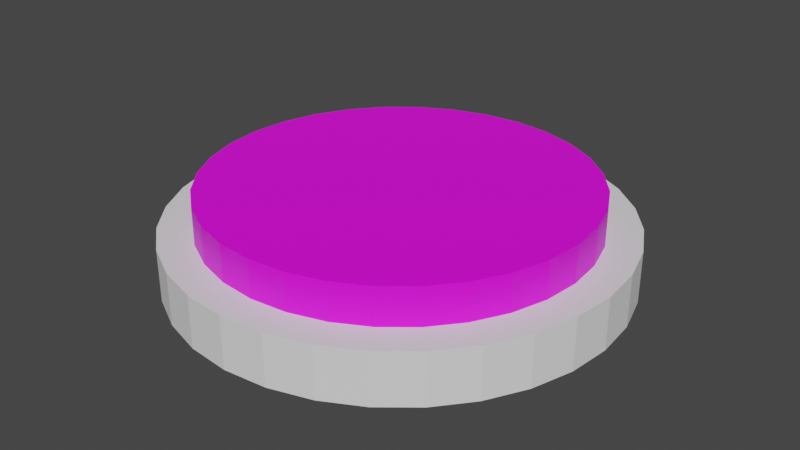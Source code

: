 # Source: PlayerPiece4.blend  (saved by Blender 2.82.7; exported with 4.5.12 LTS)
import bpy
from mathutils import Matrix  # noqa: F401  (used for matrix-valued properties, if any)

bpy.ops.wm.read_factory_settings(use_empty=True)
scene = bpy.context.scene
scene.name = 'Scene'

# ---- collections
col_collection = bpy.data.collections.new('Collection'); scene.collection.children.link(col_collection)

# ---- images (referenced by path relative to the original .blend; pixels are not part of the script)
import os
ASSET_DIR = os.environ.get("B2B_ASSET_DIR", "")  # directory of the original .blend (textures are referenced by path, not embedded)
HERE = os.path.dirname(os.path.abspath(__file__))  # packed textures are extracted next to this script under _unpacked/

def load_image(name, relpath, width, height, colorspace="sRGB"):
    """Load a texture the original file referenced (path relative to the .blend, or extracted next to this script)."""
    p = next((c for c in (os.path.join(HERE, relpath), os.path.join(ASSET_DIR, relpath)) if relpath and os.path.exists(c)), "")
    if p:
        img = bpy.data.images.load(p, check_existing=True)
        img.name = name
    else:  # same state as the original file: an image datablock whose file is absent (Cycles renders it pink)
        img = bpy.data.images.new(name, width, height)
        img.source = "FILE"
        img.filepath = "//" + (relpath or name)
    img.colorspace_settings.name = colorspace
    return img
img_factionchip4_png = load_image('FactionChip4.png', 'FactionChip4.png', 1024, 1024, 'sRGB')

# ---- materials (node trees are filled in below, after node groups)
mat_material = bpy.data.materials.new('Material')
mat_material.use_transparent_shadow = False

# ---- material node trees
mat_material.use_nodes = True; mat_material.node_tree.nodes.clear()
_N = mat_material.node_tree.nodes; _L = mat_material.node_tree.links
n0 = _N.new('ShaderNodeOutputMaterial'); n0.name = 'Material Output'; n0.location = (300, 300)
n1 = _N.new('ShaderNodeBsdfPrincipled'); n1.name = 'Principled BSDF'; n1.location = (10, 300)
n1.distribution = 'GGX'
n1.subsurface_method = 'BURLEY'
n1.inputs[3].default_value = 1.45
n1.inputs[27].default_value = (0.0, 0.0, 0.0, 1.0)
n1.inputs[28].default_value = 1.0
n2 = _N.new('ShaderNodeTexImage'); n2.name = 'Image Texture'; n2.location = (-280, 280)
n2.image = img_factionchip4_png
_L.new(n1.outputs[0], n0.inputs[0])
_L.new(n2.outputs[0], n1.inputs[0])
n0.is_active_output = True

# ---- world
world_world = bpy.data.worlds.new('World'); scene.world = world_world
world_world.use_nodes = True; world_world.node_tree.nodes.clear()
_N = world_world.node_tree.nodes; _L = world_world.node_tree.links
n0 = _N.new('ShaderNodeOutputWorld'); n0.name = 'World Output'; n0.location = (300, 300)
n1 = _N.new('ShaderNodeBackground'); n1.name = 'Background'; n1.location = (10, 300)
n1.inputs[0].default_value = (0.05088, 0.05088, 0.05088, 1.0)
_L.new(n1.outputs[0], n0.inputs[0])
n0.is_active_output = True
world_world.color = (0.05088, 0.05088, 0.05088)
world_world.use_sun_shadow = False
world_world.sun_shadow_jitter_overblur = 0.0

# ---- meshes
me_cylinder = bpy.data.meshes.new('Cylinder')
me_cylinder.from_pydata([(0.0, 1.0, -0.1161), (0.0, 1.0, 0.1161), (0.1951, 0.9808, -0.1161), (0.1951, 0.9808, 0.1161), (0.3827, 0.9239, -0.1161), (0.3827, 0.9239, 0.1161), (0.5556, 0.8315, -0.1161), (0.5556, 0.8315, 0.1161), (0.7071, 0.7071, -0.1161), (0.7071, 0.7071, 0.1161), (0.8315, 0.5556, -0.1161), (0.8315, 0.5556, 0.1161), (0.9239, 0.3827, -0.1161), (0.9239, 0.3827, 0.1161), (0.9808, 0.1951, -0.1161), (0.9808, 0.1951, 0.1161), (1.0, 7.55e-08, -0.1161), (1.0, 7.55e-08, 0.1161), (0.9808, -0.1951, -0.1161), (0.9808, -0.1951, 0.1161), (0.9239, -0.3827, -0.1161), (0.9239, -0.3827, 0.1161), (0.8315, -0.5556, -0.1161), (0.8315, -0.5556, 0.1161), (0.7071, -0.7071, -0.1161), (0.7071, -0.7071, 0.1161), (0.5556, -0.8315, -0.1161), (0.5556, -0.8315, 0.1161), (0.3827, -0.9239, -0.1161), (0.3827, -0.9239, 0.1161), (0.1951, -0.9808, -0.1161), (0.1951, -0.9808, 0.1161), (-3.258e-07, -1.0, -0.1161), (-3.258e-07, -1.0, 0.1161), (-0.1951, -0.9808, -0.1161), (-0.1951, -0.9808, 0.1161), (-0.3827, -0.9239, -0.1161), (-0.3827, -0.9239, 0.1161), (-0.5556, -0.8315, -0.1161), (-0.5556, -0.8315, 0.1161), (-0.7071, -0.7071, -0.1161), (-0.7071, -0.7071, 0.1161), (-0.8315, -0.5556, -0.1161), (-0.8315, -0.5556, 0.1161), (-0.9239, -0.3827, -0.1161), (-0.9239, -0.3827, 0.1161), (-0.9808, -0.1951, -0.1161), (-0.9808, -0.1951, 0.1161), (-1.0, 9.656e-07, -0.1161), (-1.0, 9.656e-07, 0.1161), (-0.9808, 0.1951, -0.1161), (-0.9808, 0.1951, 0.1161), (-0.9239, 0.3827, -0.1161), (-0.9239, 0.3827, 0.1161), (-0.8315, 0.5556, -0.1161), (-0.8315, 0.5556, 0.1161), (-0.7071, 0.7071, -0.1161), (-0.7071, 0.7071, 0.1161), (-0.5556, 0.8315, -0.1161), (-0.5556, 0.8315, 0.1161), (-0.3827, 0.9239, -0.1161), (-0.3827, 0.9239, 0.1161), (-0.1951, 0.9808, -0.1161), (-0.1951, 0.9808, 0.1161)], [], [(0, 1, 3, 2), (2, 3, 5, 4), (4, 5, 7, 6), (6, 7, 9, 8), (8, 9, 11, 10), (10, 11, 13, 12), (12, 13, 15, 14), (14, 15, 17, 16), (16, 17, 19, 18), (18, 19, 21, 20), (20, 21, 23, 22), (22, 23, 25, 24), (24, 25, 27, 26), (26, 27, 29, 28), (28, 29, 31, 30), (30, 31, 33, 32), (32, 33, 35, 34), (34, 35, 37, 36), (36, 37, 39, 38), (38, 39, 41, 40), (40, 41, 43, 42), (42, 43, 45, 44), (44, 45, 47, 46), (46, 47, 49, 48), (48, 49, 51, 50), (50, 51, 53, 52), (52, 53, 55, 54), (54, 55, 57, 56), (56, 57, 59, 58), (58, 59, 61, 60), (3, 1, 63, 61, 59, 57, 55, 53, 51, 49, 47, 45, 43, 41, 39, 37, 35, 33, 31, 29, 27, 25, 23, 21, 19, 17, 15, 13, 11, 9, 7, 5), (60, 61, 63, 62), (62, 63, 1, 0), (0, 2, 4, 6, 8, 10, 12, 14, 16, 18, 20, 22, 24, 26, 28, 30, 32, 34, 36, 38, 40, 42, 44, 46, 48, 50, 52, 54, 56, 58, 60, 62)])
_uv = me_cylinder.uv_layers.new(name='UVMap')
_uv.uv.foreach_set('vector', [1.0, 0.5, 1.0, 1.0, 0.9688, 1.0, 0.9688, 0.5, 0.9688, 0.5, 0.9688, 1.0, 0.9375, 1.0, 0.9375, 0.5, 0.9375, 0.5, 0.9375, 1.0, 0.9062, 1.0, 0.9062, 0.5, 0.9062, 0.5, 0.9062, 1.0, 0.875, 1.0, 0.875, 0.5, 0.875, 0.5, 0.875, 1.0, 0.8438, 1.0, 0.8438, 0.5, 0.8438, 0.5, 0.8438, 1.0, 0.8125, 1.0, 0.8125, 0.5, 0.8125, 0.5, 0.8125, 1.0, 0.7812, 1.0, 0.7812, 0.5, 0.7812, 0.5, 0.7812, 1.0, 0.75, 1.0, 0.75, 0.5, 0.75, 0.5, 0.75, 1.0, 0.7188, 1.0, 0.7188, 0.5, 0.7188, 0.5, 0.7188, 1.0, 0.6875, 1.0, 0.6875, 0.5, 0.6875, 0.5, 0.6875, 1.0, 0.6562, 1.0, 0.6562, 0.5, 0.6562, 0.5, 0.6562, 1.0, 0.625, 1.0, 0.625, 0.5, 0.625, 0.5, 0.625, 1.0, 0.5938, 1.0, 0.5938, 0.5, 0.5938, 0.5, 0.5938, 1.0, 0.5625, 1.0, 0.5625, 0.5, 0.5625, 0.5, 0.5625, 1.0, 0.5312, 1.0, 0.5312, 0.5, 0.5312, 0.5, 0.5312, 1.0, 0.5, 1.0, 0.5, 0.5, 0.5, 0.5, 0.5, 1.0, 0.4688, 1.0, 0.4688, 0.5, 0.4688, 0.5, 0.4688, 1.0, 0.4375, 1.0, 0.4375, 0.5, 0.4375, 0.5, 0.4375, 1.0, 0.4062, 1.0, 0.4062, 0.5, 0.4062, 0.5, 0.4062, 1.0, 0.375, 1.0, 0.375, 0.5, 0.375, 0.5, 0.375, 1.0, 0.3438, 1.0, 0.3438, 0.5, 0.3438, 0.5, 0.3438, 1.0, 0.3125, 1.0, 0.3125, 0.5, 0.3125, 0.5, 0.3125, 1.0, 0.2812, 1.0, 0.2812, 0.5, 0.2812, 0.5, 0.2812, 1.0, 0.25, 1.0, 0.25, 0.5, 0.25, 0.5, 0.25, 1.0, 0.2188, 1.0, 0.2188, 0.5, 0.2188, 0.5, 0.2188, 1.0, 0.1875, 1.0, 0.1875, 0.5, 0.1875, 0.5, 0.1875, 1.0, 0.1562, 1.0, 0.1562, 0.5, 0.1562, 0.5, 0.1562, 1.0, 0.125, 1.0, 0.125, 0.5, 0.125, 0.5, 0.125, 1.0, 0.09375, 1.0, 0.09375, 0.5, 0.09375, 0.5, 0.09375, 1.0, 0.0625, 1.0, 0.0625, 0.5, 0.2968, 0.4854, 0.25, 0.49, 0.2032, 0.4854, 0.1582, 0.4717, 0.1167, 0.4496, 0.08029, 0.4197, 0.05045, 0.3833, 0.02827, 0.3418, 0.01461, 0.2968, 0.01, 0.25, 0.01461, 0.2032, 0.02827, 0.1582, 0.05045, 0.1167, 0.08029, 0.08029, 0.1167, 0.05045, 0.1582, 0.02827, 0.2032, 0.01461, 0.25, 0.01, 0.2968, 0.01461, 0.3418, 0.02827, 0.3833, 0.05045, 0.4197, 0.08029, 0.4496, 0.1167, 0.4717, 0.1582, 0.4854, 0.2032, 0.49, 0.25, 0.4854, 0.2968, 0.4717, 0.3418, 0.4496, 0.3833, 0.4197, 0.4197, 0.3833, 0.4496, 0.3418, 0.4717, 0.0625, 0.5, 0.0625, 1.0, 0.03125, 1.0, 0.03125, 0.5, 0.03125, 0.5, 0.03125, 1.0, 0.0, 1.0, 0.0, 0.5, 0.75, 0.49, 0.7968, 0.4854, 0.8418, 0.4717, 0.8833, 0.4496, 0.9197, 0.4197, 0.9496, 0.3833, 0.9717, 0.3418, 0.9854, 0.2968, 0.99, 0.25, 0.9854, 0.2032, 0.9717, 0.1582, 0.9496, 0.1167, 0.9197, 0.08029, 0.8833, 0.05045, 0.8418, 0.02827, 0.7968, 0.01461, 0.75, 0.01, 0.7032, 0.01461, 0.6582, 0.02827, 0.6167, 0.05045, 0.5803, 0.08029, 0.5504, 0.1167, 0.5283, 0.1582, 0.5146, 0.2032, 0.51, 0.25, 0.5146, 0.2968, 0.5283, 0.3418, 0.5504, 0.3833, 0.5803, 0.4197, 0.6167, 0.4496, 0.6582, 0.4717, 0.7032, 0.4854])
me_cylinder.use_remesh_fix_poles = True
me_cylinder.use_remesh_preserve_attributes = False
me_cylinder.use_mirror_vertex_groups = False
me_cylinder.update()
me_cylinder_001 = bpy.data.meshes.new('Cylinder.001')
me_cylinder_001.from_pydata([(0.0, 1.0, -1.0), (0.0, 1.0, 1.0), (0.1951, 0.9808, -1.0), (0.1951, 0.9808, 1.0), (0.3827, 0.9239, -1.0), (0.3827, 0.9239, 1.0), (0.5556, 0.8315, -1.0), (0.5556, 0.8315, 1.0), (0.7071, 0.7071, -1.0), (0.7071, 0.7071, 1.0), (0.8315, 0.5556, -1.0), (0.8315, 0.5556, 1.0), (0.9239, 0.3827, -1.0), (0.9239, 0.3827, 1.0), (0.9808, 0.1951, -1.0), (0.9808, 0.1951, 1.0), (1.0, 7.55e-08, -1.0), (1.0, 7.55e-08, 1.0), (0.9808, -0.1951, -1.0), (0.9808, -0.1951, 1.0), (0.9239, -0.3827, -1.0), (0.9239, -0.3827, 1.0), (0.8315, -0.5556, -1.0), (0.8315, -0.5556, 1.0), (0.7071, -0.7071, -1.0), (0.7071, -0.7071, 1.0), (0.5556, -0.8315, -1.0), (0.5556, -0.8315, 1.0), (0.3827, -0.9239, -1.0), (0.3827, -0.9239, 1.0), (0.1951, -0.9808, -1.0), (0.1951, -0.9808, 1.0), (-3.258e-07, -1.0, -1.0), (-3.258e-07, -1.0, 1.0), (-0.1951, -0.9808, -1.0), (-0.1951, -0.9808, 1.0), (-0.3827, -0.9239, -1.0), (-0.3827, -0.9239, 1.0), (-0.5556, -0.8315, -1.0), (-0.5556, -0.8315, 1.0), (-0.7071, -0.7071, -1.0), (-0.7071, -0.7071, 1.0), (-0.8315, -0.5556, -1.0), (-0.8315, -0.5556, 1.0), (-0.9239, -0.3827, -1.0), (-0.9239, -0.3827, 1.0), (-0.9808, -0.1951, -1.0), (-0.9808, -0.1951, 1.0), (-1.0, 9.656e-07, -1.0), (-1.0, 9.656e-07, 1.0), (-0.9808, 0.1951, -1.0), (-0.9808, 0.1951, 1.0), (-0.9239, 0.3827, -1.0), (-0.9239, 0.3827, 1.0), (-0.8315, 0.5556, -1.0), (-0.8315, 0.5556, 1.0), (-0.7071, 0.7071, -1.0), (-0.7071, 0.7071, 1.0), (-0.5556, 0.8315, -1.0), (-0.5556, 0.8315, 1.0), (-0.3827, 0.9239, -1.0), (-0.3827, 0.9239, 1.0), (-0.1951, 0.9808, -1.0), (-0.1951, 0.9808, 1.0)], [], [(0, 1, 3, 2), (2, 3, 5, 4), (4, 5, 7, 6), (6, 7, 9, 8), (8, 9, 11, 10), (10, 11, 13, 12), (12, 13, 15, 14), (14, 15, 17, 16), (16, 17, 19, 18), (18, 19, 21, 20), (20, 21, 23, 22), (22, 23, 25, 24), (24, 25, 27, 26), (26, 27, 29, 28), (28, 29, 31, 30), (30, 31, 33, 32), (32, 33, 35, 34), (34, 35, 37, 36), (36, 37, 39, 38), (38, 39, 41, 40), (40, 41, 43, 42), (42, 43, 45, 44), (44, 45, 47, 46), (46, 47, 49, 48), (48, 49, 51, 50), (50, 51, 53, 52), (52, 53, 55, 54), (54, 55, 57, 56), (56, 57, 59, 58), (58, 59, 61, 60), (3, 1, 63, 61, 59, 57, 55, 53, 51, 49, 47, 45, 43, 41, 39, 37, 35, 33, 31, 29, 27, 25, 23, 21, 19, 17, 15, 13, 11, 9, 7, 5), (60, 61, 63, 62), (62, 63, 1, 0), (0, 2, 4, 6, 8, 10, 12, 14, 16, 18, 20, 22, 24, 26, 28, 30, 32, 34, 36, 38, 40, 42, 44, 46, 48, 50, 52, 54, 56, 58, 60, 62)])
_uv = me_cylinder_001.uv_layers.new(name='UVMap')
_uv.uv.foreach_set('vector', [0.9889, 0.8422, 1.0, 1.0, 0.9688, 1.0, 0.971, 0.8511, 0.971, 0.8511, 0.9688, 1.0, 0.9375, 1.0, 0.9442, 0.94, 0.9442, 0.94, 0.9375, 1.0, 0.9062, 1.0, 0.8885, 0.8333, 0.8885, 0.8333, 0.9062, 1.0, 0.875, 1.0, 0.8572, 0.92, 0.8572, 0.92, 0.875, 1.0, 0.8438, 1.0, 0.8282, 0.9111, 0.8282, 0.9111, 0.8438, 1.0, 0.8125, 1.0, 0.8014, 0.9467, 0.8125, 0.5, 0.8125, 1.0, 0.7812, 1.0, 0.7812, 0.5, 0.7812, 0.5, 0.7812, 1.0, 0.75, 1.0, 0.75, 0.5, 0.75, 0.5, 0.75, 1.0, 0.7188, 1.0, 0.7188, 0.5, 0.7188, 0.5, 0.7188, 1.0, 0.6875, 1.0, 0.6875, 0.5, 0.6875, 0.5, 0.6875, 1.0, 0.6562, 1.0, 0.6562, 0.5, 0.6562, 0.5, 0.6562, 1.0, 0.625, 1.0, 0.625, 0.5, 0.625, 0.5, 0.625, 1.0, 0.5938, 1.0, 0.5938, 0.5, 0.5938, 0.5, 0.5938, 1.0, 0.5625, 1.0, 0.5625, 0.5, 0.5625, 0.5, 0.5625, 1.0, 0.5312, 1.0, 0.5312, 0.5, 0.5312, 0.5, 0.5312, 1.0, 0.5, 1.0, 0.5, 0.5, 0.5, 0.5, 0.5, 1.0, 0.4688, 1.0, 0.4688, 0.5, 0.4688, 0.5, 0.4688, 1.0, 0.4375, 1.0, 0.4375, 0.5, 0.4375, 0.5, 0.4375, 1.0, 0.4062, 1.0, 0.4062, 0.5, 0.4062, 0.5, 0.4062, 1.0, 0.375, 1.0, 0.375, 0.5, 0.375, 0.5, 0.375, 1.0, 0.3438, 1.0, 0.3438, 0.5, 0.3438, 0.5, 0.3438, 1.0, 0.3125, 1.0, 0.3125, 0.5, 0.3125, 0.5, 0.3125, 1.0, 0.2812, 1.0, 0.2812, 0.5, 0.2812, 0.5, 0.2812, 1.0, 0.25, 1.0, 0.25, 0.5, 0.2411, 0.9622, 0.25, 1.0, 0.2188, 1.0, 0.2121, 0.9667, 0.2121, 0.9667, 0.2188, 1.0, 0.1875, 1.0, 0.1764, 0.9822, 0.1764, 0.9822, 0.1875, 1.0, 0.1562, 1.0, 0.1407, 0.9622, 0.1407, 0.9622, 0.1562, 1.0, 0.125, 1.0, 0.1139, 0.9556, 0.1139, 0.9556, 0.125, 1.0, 0.09375, 1.0, 0.07375, 0.9533, 0.07375, 0.9533, 0.09375, 1.0, 0.0625, 1.0, 0.05139, 0.9444, 0.5944, 0.9276, 0.5009, 0.9359, 0.4074, 0.9276, 0.3174, 0.903, 0.2345, 0.863, 0.1619, 0.8092, 0.1022, 0.7437, 0.05792, 0.6689, 0.03064, 0.5878, 0.02142, 0.5034, 0.03064, 0.419, 0.05792, 0.3379, 0.1022, 0.2631, 0.1619, 0.1975, 0.2345, 0.1437, 0.3174, 0.1038, 0.4074, 0.07916, 0.5009, 0.07085, 0.5944, 0.07916, 0.6844, 0.1038, 0.7673, 0.1437, 0.8399, 0.1975, 0.8996, 0.2631, 0.9439, 0.3379, 0.9712, 0.419, 0.9804, 0.5034, 0.9712, 0.5878, 0.9439, 0.6689, 0.8996, 0.7437, 0.8399, 0.8092, 0.7673, 0.863, 0.6844, 0.903, 0.05139, 0.9444, 0.0625, 1.0, 0.03125, 1.0, 0.02236, 0.9378, 0.02236, 0.9378, 0.03125, 1.0, 0.0, 1.0, 0.0, 0.9244, 0.75, 0.49, 0.7968, 0.4854, 0.8418, 0.4717, 0.8833, 0.4496, 0.9197, 0.4197, 0.9496, 0.3833, 0.9717, 0.3418, 0.9854, 0.2968, 0.99, 0.25, 0.9854, 0.2032, 0.9717, 0.1582, 0.9496, 0.1167, 0.9197, 0.08029, 0.8833, 0.05045, 0.8418, 0.02827, 0.7968, 0.01461, 0.75, 0.01, 0.7032, 0.01461, 0.6582, 0.02827, 0.6167, 0.05045, 0.5803, 0.08029, 0.5504, 0.1167, 0.5283, 0.1582, 0.5146, 0.2032, 0.51, 0.25, 0.5146, 0.2968, 0.5283, 0.3418, 0.5504, 0.3833, 0.5803, 0.4197, 0.6167, 0.4496, 0.6582, 0.4717, 0.7032, 0.4854])
me_cylinder_001.materials.append(mat_material)
me_cylinder_001.use_remesh_fix_poles = True
me_cylinder_001.use_remesh_preserve_attributes = False
me_cylinder_001.use_mirror_vertex_groups = False
me_cylinder_001.update()

# ---- objects
ob_cylinderouter = bpy.data.objects.new('CylinderOuter', me_cylinder)
ob_cylinderinner = bpy.data.objects.new('CylinderInner', me_cylinder_001)

# ---- transforms, parenting, visibility, modifiers, constraints
ob_cylinderouter.location = (0.0, 0.0, 0.0)
ob_cylinderouter.lineart.crease_threshold = 0.0
ob_cylinderinner.location = (0.0, 0.0, 0.117)
ob_cylinderinner.scale = (0.85, 0.85, 0.1649)
ob_cylinderinner.lineart.crease_threshold = 0.0

# ---- collection membership
col_collection.objects.link(ob_cylinderouter)
col_collection.objects.link(ob_cylinderinner)

# ---- scene / render settings (as saved in the file)
scene.frame_start = 1; scene.frame_end = 250; scene.frame_set(1)
scene.render.engine = 'BLENDER_EEVEE_NEXT'
scene.cycles.use_denoising = False
scene.cycles.samples = 128
scene.cycles.sampling_pattern = 'TABULATED_SOBOL'
scene.cycles.use_adaptive_sampling = False
scene.cycles.use_light_tree = False
scene.view_settings.view_transform = 'Filmic'
bpy.context.view_layer.update()

# ---- added for rendering (the .blend has no active camera and no usable light): camera, sun
cam_auto = bpy.data.cameras.new('AutoCamera')
cam_auto.lens = 50.0
cam_auto.sensor_width = 36.0
cam_auto.clip_end = 1000.0
ob_auto_camera = bpy.data.objects.new('AutoCamera', cam_auto)
scene.collection.objects.link(ob_auto_camera)
ob_auto_camera.location = (2.64272, -3.17126, 2.19706)
ob_auto_camera.rotation_euler = (1.09748, -7.21219e-08, 0.694738)
scene.camera = ob_auto_camera
light_auto_sun = bpy.data.lights.new('AutoSun', 'SUN')
light_auto_sun.energy = 3.0
light_auto_sun.angle = 0.0523599
ob_auto_sun = bpy.data.objects.new('AutoSun', light_auto_sun)
scene.collection.objects.link(ob_auto_sun)
ob_auto_sun.rotation_euler = (0.872665, 0.174533, 0.523599)
bpy.context.view_layer.update()
